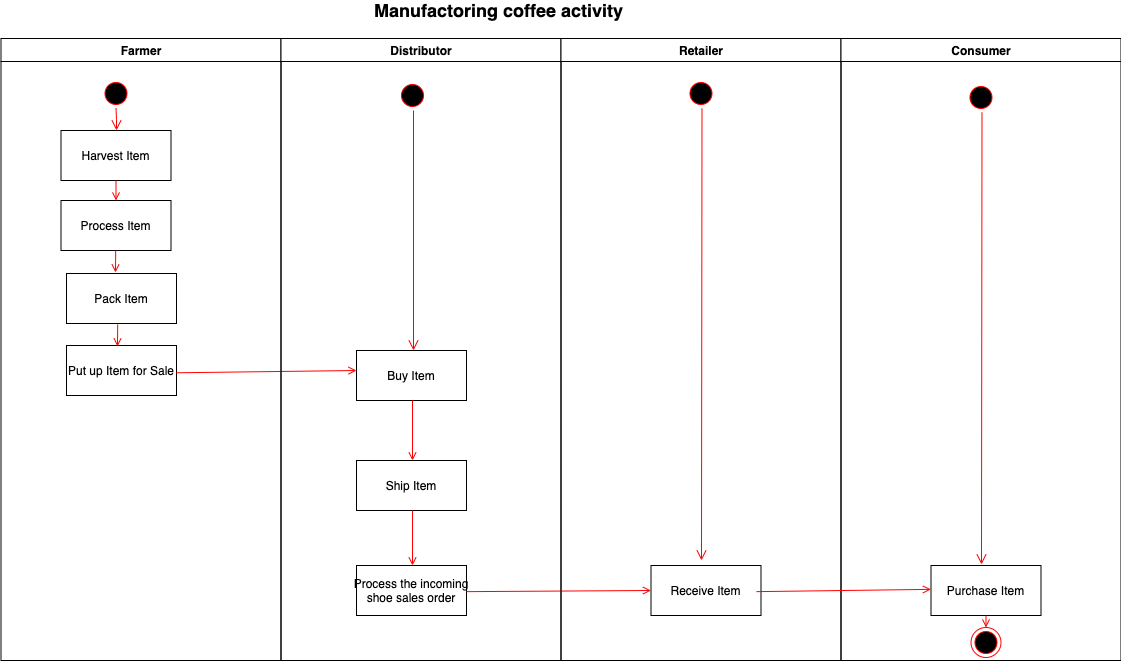

The diagram above was exported from draw.io. Its source (the exported page's mxGraphModel, read from the mxfile embedded in the PNG):
<mxGraphModel dx="1014" dy="826" grid="1" gridSize="10" guides="1" tooltips="1" connect="1" arrows="1" fold="1" page="1" pageScale="1" pageWidth="1169" pageHeight="826" background="none" math="0" shadow="0">
  <root>
    <mxCell id="0" />
    <mxCell id="1" parent="0" />
    <mxCell id="2" value="Farmer" style="swimlane;whiteSpace=wrap" parent="1" vertex="1">
      <mxGeometry x="164.5" y="128" width="280" height="622" as="geometry" />
    </mxCell>
    <mxCell id="5" value="" style="ellipse;shape=startState;fillColor=#000000;strokeColor=#ff0000;" parent="2" vertex="1">
      <mxGeometry x="100" y="40" width="30" height="30" as="geometry" />
    </mxCell>
    <mxCell id="6" value="" style="edgeStyle=elbowEdgeStyle;elbow=horizontal;verticalAlign=bottom;endArrow=open;endSize=8;strokeColor=#FF0000;endFill=1;rounded=0" parent="2" source="5" target="7" edge="1">
      <mxGeometry x="100" y="40" as="geometry">
        <mxPoint x="115" y="110" as="targetPoint" />
      </mxGeometry>
    </mxCell>
    <mxCell id="7" value="Harvest Item" style="" parent="2" vertex="1">
      <mxGeometry x="60" y="92" width="110" height="50" as="geometry" />
    </mxCell>
    <mxCell id="8" value="Process Item" style="" parent="2" vertex="1">
      <mxGeometry x="60" y="162" width="110" height="50" as="geometry" />
    </mxCell>
    <mxCell id="9" value="" style="endArrow=open;strokeColor=#FF0000;endFill=1;rounded=0" parent="2" source="7" target="8" edge="1">
      <mxGeometry relative="1" as="geometry" />
    </mxCell>
    <mxCell id="10" value="Pack Item" style="" parent="2" vertex="1">
      <mxGeometry x="65.5" y="235" width="110" height="50" as="geometry" />
    </mxCell>
    <mxCell id="11" value="" style="endArrow=open;strokeColor=#FF0000;endFill=1;rounded=0;entryX=0.445;entryY=-0.02;entryDx=0;entryDy=0;entryPerimeter=0;" parent="2" source="8" target="10" edge="1">
      <mxGeometry relative="1" as="geometry">
        <mxPoint x="118.5" y="235" as="targetPoint" />
      </mxGeometry>
    </mxCell>
    <mxCell id="y4sxFg7IBtb4XC0tNUr3-39" value="Put up Item for Sale" style="" vertex="1" parent="2">
      <mxGeometry x="65.5" y="307" width="110" height="50" as="geometry" />
    </mxCell>
    <mxCell id="y4sxFg7IBtb4XC0tNUr3-46" value="" style="edgeStyle=none;strokeColor=#FF0000;endArrow=open;endFill=1;rounded=0;exitX=1;exitY=0.5;exitDx=0;exitDy=0;" edge="1" parent="2">
      <mxGeometry width="100" height="100" relative="1" as="geometry">
        <mxPoint x="175.5" y="334.27999999999986" as="sourcePoint" />
        <mxPoint x="355.5" y="332" as="targetPoint" />
      </mxGeometry>
    </mxCell>
    <mxCell id="3" value="Distributor" style="swimlane;whiteSpace=wrap" parent="1" vertex="1">
      <mxGeometry x="444.5" y="128" width="280" height="622" as="geometry" />
    </mxCell>
    <mxCell id="13" value="" style="ellipse;shape=startState;fillColor=#000000;strokeColor=#ff0000;" parent="3" vertex="1">
      <mxGeometry x="116.5" y="42" width="30" height="30" as="geometry" />
    </mxCell>
    <mxCell id="14" value="" style="edgeStyle=elbowEdgeStyle;elbow=horizontal;verticalAlign=bottom;endArrow=open;endSize=8;strokeColor=#FF0000;endFill=1;rounded=0;" parent="3" edge="1">
      <mxGeometry x="96.5" y="222" as="geometry">
        <mxPoint x="132" y="312" as="targetPoint" />
        <mxPoint x="132.5" y="72" as="sourcePoint" />
      </mxGeometry>
    </mxCell>
    <mxCell id="15" value="Buy Item" style="" parent="3" vertex="1">
      <mxGeometry x="75.5" y="312" width="110" height="50" as="geometry" />
    </mxCell>
    <mxCell id="16" value="Ship Item" style="" parent="3" vertex="1">
      <mxGeometry x="75.5" y="422" width="110" height="50" as="geometry" />
    </mxCell>
    <mxCell id="17" value="" style="endArrow=open;strokeColor=#FF0000;endFill=1;rounded=0" parent="3" edge="1">
      <mxGeometry relative="1" as="geometry">
        <mxPoint x="131.5" y="362" as="sourcePoint" />
        <mxPoint x="131.5" y="422" as="targetPoint" />
      </mxGeometry>
    </mxCell>
    <mxCell id="18" value="Process the incoming&#10;shoe sales order" style="" parent="3" vertex="1">
      <mxGeometry x="75.5" y="527" width="110" height="50" as="geometry" />
    </mxCell>
    <mxCell id="19" value="" style="endArrow=open;strokeColor=#FF0000;endFill=1;rounded=0" parent="3" edge="1">
      <mxGeometry relative="1" as="geometry">
        <mxPoint x="131.5" y="472" as="sourcePoint" />
        <mxPoint x="131.5" y="527" as="targetPoint" />
      </mxGeometry>
    </mxCell>
    <mxCell id="y4sxFg7IBtb4XC0tNUr3-47" value="" style="edgeStyle=none;strokeColor=#FF0000;endArrow=open;endFill=1;rounded=0;exitX=1;exitY=0.5;exitDx=0;exitDy=0;entryX=0;entryY=0.5;entryDx=0;entryDy=0;" edge="1" parent="3" target="33">
      <mxGeometry width="100" height="100" relative="1" as="geometry">
        <mxPoint x="185.5" y="553.1399999999999" as="sourcePoint" />
        <mxPoint x="360" y="550.858954248366" as="targetPoint" />
      </mxGeometry>
    </mxCell>
    <mxCell id="4" value="Retailer" style="swimlane;whiteSpace=wrap" parent="1" vertex="1">
      <mxGeometry x="724.5" y="128" width="280" height="622" as="geometry" />
    </mxCell>
    <mxCell id="33" value="Receive Item" style="" parent="4" vertex="1">
      <mxGeometry x="90" y="527" width="110" height="50" as="geometry" />
    </mxCell>
    <mxCell id="y4sxFg7IBtb4XC0tNUr3-48" value="" style="ellipse;shape=startState;fillColor=#000000;strokeColor=#ff0000;" vertex="1" parent="4">
      <mxGeometry x="125" y="40" width="30" height="30" as="geometry" />
    </mxCell>
    <mxCell id="y4sxFg7IBtb4XC0tNUr3-49" value="" style="edgeStyle=elbowEdgeStyle;elbow=horizontal;verticalAlign=bottom;endArrow=open;endSize=8;strokeColor=#FF0000;endFill=1;rounded=0;" edge="1" parent="4">
      <mxGeometry x="-339.5" y="92" as="geometry">
        <mxPoint x="140.5" y="522" as="targetPoint" />
        <mxPoint x="141" y="70" as="sourcePoint" />
      </mxGeometry>
    </mxCell>
    <mxCell id="S9x6vLm1avbCpnRbMwu0-52" value="Consumer" style="swimlane;whiteSpace=wrap" parent="1" vertex="1">
      <mxGeometry x="1004.5" y="128" width="280" height="622" as="geometry" />
    </mxCell>
    <mxCell id="S9x6vLm1avbCpnRbMwu0-53" value="Purchase Item" style="" parent="S9x6vLm1avbCpnRbMwu0-52" vertex="1">
      <mxGeometry x="90" y="527" width="110" height="50" as="geometry" />
    </mxCell>
    <mxCell id="S9x6vLm1avbCpnRbMwu0-54" value="" style="ellipse;shape=endState;fillColor=#000000;strokeColor=#ff0000" parent="S9x6vLm1avbCpnRbMwu0-52" vertex="1">
      <mxGeometry x="130" y="589" width="30" height="30" as="geometry" />
    </mxCell>
    <mxCell id="S9x6vLm1avbCpnRbMwu0-55" value="" style="endArrow=open;strokeColor=#FF0000;endFill=1;rounded=0" parent="S9x6vLm1avbCpnRbMwu0-52" source="S9x6vLm1avbCpnRbMwu0-53" target="S9x6vLm1avbCpnRbMwu0-54" edge="1">
      <mxGeometry relative="1" as="geometry" />
    </mxCell>
    <mxCell id="y4sxFg7IBtb4XC0tNUr3-40" value="" style="edgeStyle=none;strokeColor=#FF0000;endArrow=open;endFill=1;rounded=0;exitX=1;exitY=0.5;exitDx=0;exitDy=0;" edge="1" parent="S9x6vLm1avbCpnRbMwu0-52">
      <mxGeometry width="100" height="100" relative="1" as="geometry">
        <mxPoint x="-84.5" y="553.14" as="sourcePoint" />
        <mxPoint x="90" y="550.8589542483661" as="targetPoint" />
      </mxGeometry>
    </mxCell>
    <mxCell id="y4sxFg7IBtb4XC0tNUr3-50" value="" style="ellipse;shape=startState;fillColor=#000000;strokeColor=#ff0000;" vertex="1" parent="S9x6vLm1avbCpnRbMwu0-52">
      <mxGeometry x="125" y="44" width="30" height="30" as="geometry" />
    </mxCell>
    <mxCell id="y4sxFg7IBtb4XC0tNUr3-51" value="" style="edgeStyle=elbowEdgeStyle;elbow=horizontal;verticalAlign=bottom;endArrow=open;endSize=8;strokeColor=#FF0000;endFill=1;rounded=0;" edge="1" parent="S9x6vLm1avbCpnRbMwu0-52">
      <mxGeometry x="-1064" y="-32" as="geometry">
        <mxPoint x="140.5" y="526" as="targetPoint" />
        <mxPoint x="141" y="74" as="sourcePoint" />
      </mxGeometry>
    </mxCell>
    <mxCell id="y4sxFg7IBtb4XC0tNUr3-45" value="" style="endArrow=open;strokeColor=#FF0000;endFill=1;rounded=0;entryX=0.445;entryY=-0.02;entryDx=0;entryDy=0;entryPerimeter=0;" edge="1" parent="1">
      <mxGeometry relative="1" as="geometry">
        <mxPoint x="281.20744680851067" y="414" as="sourcePoint" />
        <mxPoint x="280.95000000000005" y="436" as="targetPoint" />
      </mxGeometry>
    </mxCell>
    <mxCell id="y4sxFg7IBtb4XC0tNUr3-52" value="&lt;font style=&quot;font-size: 18px&quot;&gt;&lt;b&gt;Manufactoring coffee activity&amp;nbsp;&lt;/b&gt;&lt;/font&gt;" style="text;html=1;strokeColor=none;fillColor=none;align=center;verticalAlign=middle;whiteSpace=wrap;rounded=0;" vertex="1" parent="1">
      <mxGeometry x="450" y="90" width="430" height="20" as="geometry" />
    </mxCell>
  </root>
</mxGraphModel>